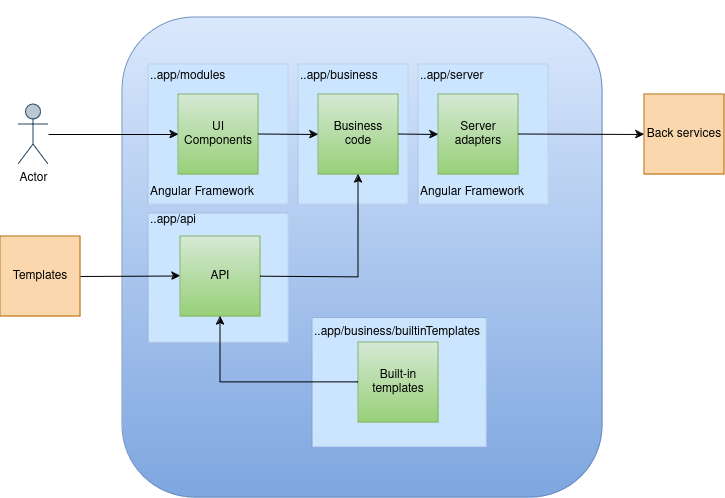

The diagram above was exported from draw.io. Its source (the exported page's mxGraphModel, read from the mxfile embedded in the PNG):
<mxGraphModel dx="1434" dy="793" grid="1" gridSize="10" guides="1" tooltips="1" connect="1" arrows="1" fold="1" page="1" pageScale="1" pageWidth="827" pageHeight="1169" math="0" shadow="0">
  <root>
    <mxCell id="0" />
    <mxCell id="1" parent="0" />
    <mxCell id="FSSSU1nTyY8xmhBLleuj-13" value="&lt;div align=&quot;right&quot;&gt;&lt;br&gt;&lt;/div&gt;" style="whiteSpace=wrap;html=1;aspect=fixed;labelPosition=center;verticalLabelPosition=top;align=center;verticalAlign=bottom;fillColor=#dae8fc;strokeColor=#6c8ebf;rounded=1;gradientColor=#7ea6e0;" parent="1" vertex="1">
      <mxGeometry x="194" y="90" width="480" height="480" as="geometry" />
    </mxCell>
    <mxCell id="fpFChmSEyJDjpxVGa_st-11" value="&lt;div&gt;..app/business/builtinTemplates&lt;/div&gt;&lt;div&gt;&lt;br&gt;&lt;/div&gt;&lt;div&gt;&lt;br&gt;&lt;/div&gt;&lt;div&gt;&lt;br&gt;&lt;/div&gt;&lt;div&gt;&lt;br&gt;&lt;/div&gt;&lt;div&gt;&lt;br&gt;&lt;/div&gt;&lt;div&gt;&lt;br&gt;&lt;/div&gt;&lt;div&gt;&lt;br&gt;&lt;/div&gt;" style="rounded=0;whiteSpace=wrap;html=1;fillColor=#cce5ff;strokeWidth=0;strokeColor=#36393d;align=left;" parent="1" vertex="1">
      <mxGeometry x="384" y="390.5" width="174" height="129" as="geometry" />
    </mxCell>
    <mxCell id="fpFChmSEyJDjpxVGa_st-8" value="&lt;div&gt;..app/api &lt;br&gt;&lt;/div&gt;&lt;div&gt;&lt;br&gt;&lt;/div&gt;&lt;div&gt;&lt;br&gt;&lt;/div&gt;&lt;div&gt;&lt;br&gt;&lt;/div&gt;&lt;div&gt;&lt;br&gt;&lt;/div&gt;&lt;div&gt;&lt;br&gt;&lt;/div&gt;&lt;div&gt;&lt;br&gt;&lt;/div&gt;&lt;div&gt;&lt;br&gt;&lt;/div&gt;&lt;div&gt;&lt;br&gt;&lt;/div&gt;" style="rounded=0;whiteSpace=wrap;html=1;fillColor=#cce5ff;strokeWidth=0;strokeColor=#36393d;align=left;" parent="1" vertex="1">
      <mxGeometry x="220" y="286" width="140" height="129" as="geometry" />
    </mxCell>
    <mxCell id="fpFChmSEyJDjpxVGa_st-7" value="&lt;div&gt;..app/business &lt;br&gt;&lt;/div&gt;&lt;div&gt;&lt;br&gt;&lt;/div&gt;&lt;div&gt;&lt;br&gt;&lt;/div&gt;&lt;div&gt;&lt;br&gt;&lt;/div&gt;&lt;div&gt;&lt;br&gt;&lt;/div&gt;&lt;div&gt;&lt;br&gt;&lt;/div&gt;&lt;div&gt;&lt;br&gt;&lt;/div&gt;&lt;div&gt;&lt;br&gt;&lt;/div&gt;&lt;div&gt;&lt;br&gt;&lt;/div&gt;" style="rounded=0;whiteSpace=wrap;html=1;fillColor=#cce5ff;strokeWidth=0;strokeColor=#36393d;align=left;" parent="1" vertex="1">
      <mxGeometry x="370" y="137" width="110" height="140" as="geometry" />
    </mxCell>
    <mxCell id="fpFChmSEyJDjpxVGa_st-6" value="&lt;div&gt;..app/server &lt;br&gt;&lt;/div&gt;&lt;div&gt;&lt;br&gt;&lt;/div&gt;&lt;div&gt;&lt;br&gt;&lt;/div&gt;&lt;div&gt;&lt;br&gt;&lt;/div&gt;&lt;div&gt;&lt;br&gt;&lt;/div&gt;&lt;div&gt;&lt;br&gt;&lt;/div&gt;&lt;div&gt;&lt;br&gt;&lt;/div&gt;&lt;div&gt;&lt;br&gt;&lt;/div&gt;&lt;div&gt;Angular Framework&lt;/div&gt;" style="rounded=0;whiteSpace=wrap;html=1;fillColor=#cce5ff;strokeWidth=0;strokeColor=#36393d;align=left;" parent="1" vertex="1">
      <mxGeometry x="490" y="137" width="130" height="140" as="geometry" />
    </mxCell>
    <mxCell id="FSSSU1nTyY8xmhBLleuj-15" value="&lt;div&gt;..app/modules &lt;br&gt;&lt;/div&gt;&lt;div&gt;&lt;br&gt;&lt;/div&gt;&lt;div&gt;&lt;br&gt;&lt;/div&gt;&lt;div&gt;&lt;br&gt;&lt;/div&gt;&lt;div&gt;&lt;br&gt;&lt;/div&gt;&lt;div&gt;&lt;br&gt;&lt;/div&gt;&lt;div&gt;&lt;br&gt;&lt;/div&gt;&lt;div&gt;&lt;br&gt;&lt;/div&gt;&lt;div&gt;Angular Framework&lt;/div&gt;" style="rounded=0;whiteSpace=wrap;html=1;fillColor=#cce5ff;strokeWidth=0;strokeColor=#36393d;align=left;" parent="1" vertex="1">
      <mxGeometry x="220" y="137" width="140" height="140" as="geometry" />
    </mxCell>
    <mxCell id="FSSSU1nTyY8xmhBLleuj-1" value="Business code" style="whiteSpace=wrap;html=1;aspect=fixed;fillColor=#d5e8d4;strokeColor=#82b366;gradientColor=#97d077;" parent="1" vertex="1">
      <mxGeometry x="390" y="167" width="80" height="80" as="geometry" />
    </mxCell>
    <mxCell id="FSSSU1nTyY8xmhBLleuj-2" value="&lt;div&gt;Server adapters&lt;/div&gt;" style="whiteSpace=wrap;html=1;aspect=fixed;fillColor=#d5e8d4;strokeColor=#82b366;gradientColor=#97d077;" parent="1" vertex="1">
      <mxGeometry x="510" y="167" width="80" height="80" as="geometry" />
    </mxCell>
    <mxCell id="FSSSU1nTyY8xmhBLleuj-3" value="Back services" style="whiteSpace=wrap;html=1;aspect=fixed;fillColor=#fad7ac;strokeColor=#b46504;" parent="1" vertex="1">
      <mxGeometry x="716" y="167" width="80" height="80" as="geometry" />
    </mxCell>
    <mxCell id="FSSSU1nTyY8xmhBLleuj-4" value="&lt;div&gt;UI Components&lt;/div&gt;" style="whiteSpace=wrap;html=1;aspect=fixed;fillColor=#d5e8d4;strokeColor=#82b366;gradientColor=#97d077;" parent="1" vertex="1">
      <mxGeometry x="250" y="167" width="80" height="80" as="geometry" />
    </mxCell>
    <mxCell id="FSSSU1nTyY8xmhBLleuj-5" value="Actor" style="shape=umlActor;verticalLabelPosition=bottom;verticalAlign=top;html=1;outlineConnect=0;fillColor=#bac8d3;strokeColor=#23445d;" parent="1" vertex="1">
      <mxGeometry x="90" y="177" width="30" height="60" as="geometry" />
    </mxCell>
    <mxCell id="FSSSU1nTyY8xmhBLleuj-9" value="" style="endArrow=classic;html=1;rounded=0;" parent="1" source="FSSSU1nTyY8xmhBLleuj-5" target="FSSSU1nTyY8xmhBLleuj-4" edge="1">
      <mxGeometry width="50" height="50" relative="1" as="geometry">
        <mxPoint x="390" y="357" as="sourcePoint" />
        <mxPoint x="440" y="307" as="targetPoint" />
      </mxGeometry>
    </mxCell>
    <mxCell id="FSSSU1nTyY8xmhBLleuj-10" value="" style="endArrow=classic;html=1;rounded=0;" parent="1" edge="1">
      <mxGeometry width="50" height="50" relative="1" as="geometry">
        <mxPoint x="330" y="206.5" as="sourcePoint" />
        <mxPoint x="390" y="207" as="targetPoint" />
      </mxGeometry>
    </mxCell>
    <mxCell id="FSSSU1nTyY8xmhBLleuj-11" value="" style="endArrow=classic;html=1;rounded=0;entryX=0;entryY=0.5;entryDx=0;entryDy=0;" parent="1" target="FSSSU1nTyY8xmhBLleuj-2" edge="1">
      <mxGeometry width="50" height="50" relative="1" as="geometry">
        <mxPoint x="470" y="206.5" as="sourcePoint" />
        <mxPoint x="530" y="207" as="targetPoint" />
      </mxGeometry>
    </mxCell>
    <mxCell id="FSSSU1nTyY8xmhBLleuj-12" value="" style="endArrow=classic;html=1;rounded=0;entryX=0;entryY=0.5;entryDx=0;entryDy=0;" parent="1" target="FSSSU1nTyY8xmhBLleuj-3" edge="1">
      <mxGeometry width="50" height="50" relative="1" as="geometry">
        <mxPoint x="590" y="206.5" as="sourcePoint" />
        <mxPoint x="650" y="207" as="targetPoint" />
      </mxGeometry>
    </mxCell>
    <mxCell id="fpFChmSEyJDjpxVGa_st-2" value="API " style="whiteSpace=wrap;html=1;aspect=fixed;fillColor=#d5e8d4;strokeColor=#82b366;gradientColor=#97d077;" parent="1" vertex="1">
      <mxGeometry x="252" y="309" width="80" height="80" as="geometry" />
    </mxCell>
    <mxCell id="fpFChmSEyJDjpxVGa_st-3" value="" style="endArrow=classic;html=1;rounded=0;entryX=0.5;entryY=1;entryDx=0;entryDy=0;" parent="1" source="fpFChmSEyJDjpxVGa_st-2" target="FSSSU1nTyY8xmhBLleuj-1" edge="1">
      <mxGeometry width="50" height="50" relative="1" as="geometry">
        <mxPoint x="390" y="357" as="sourcePoint" />
        <mxPoint x="440" y="307" as="targetPoint" />
        <Array as="points">
          <mxPoint x="430" y="350" />
        </Array>
      </mxGeometry>
    </mxCell>
    <mxCell id="fpFChmSEyJDjpxVGa_st-4" value="Templates" style="whiteSpace=wrap;html=1;aspect=fixed;fillColor=#fad7ac;strokeColor=#b46504;" parent="1" vertex="1">
      <mxGeometry x="72" y="309" width="80" height="80" as="geometry" />
    </mxCell>
    <mxCell id="fpFChmSEyJDjpxVGa_st-5" value="" style="endArrow=classic;html=1;rounded=0;exitX=1;exitY=0.5;exitDx=0;exitDy=0;" parent="1" source="fpFChmSEyJDjpxVGa_st-4" edge="1">
      <mxGeometry width="50" height="50" relative="1" as="geometry">
        <mxPoint x="122" y="348.5" as="sourcePoint" />
        <mxPoint x="252" y="348.5" as="targetPoint" />
      </mxGeometry>
    </mxCell>
    <mxCell id="fpFChmSEyJDjpxVGa_st-9" value="Built-in templates" style="whiteSpace=wrap;html=1;aspect=fixed;fillColor=#d5e8d4;strokeColor=#82b366;gradientColor=#97d077;" parent="1" vertex="1">
      <mxGeometry x="430" y="415" width="80" height="80" as="geometry" />
    </mxCell>
    <mxCell id="fpFChmSEyJDjpxVGa_st-10" value="" style="endArrow=classic;html=1;rounded=0;entryX=0.5;entryY=1;entryDx=0;entryDy=0;exitX=0;exitY=0.5;exitDx=0;exitDy=0;" parent="1" source="fpFChmSEyJDjpxVGa_st-9" target="fpFChmSEyJDjpxVGa_st-2" edge="1">
      <mxGeometry width="50" height="50" relative="1" as="geometry">
        <mxPoint x="342" y="359" as="sourcePoint" />
        <mxPoint x="440" y="257" as="targetPoint" />
        <Array as="points">
          <mxPoint x="292" y="455" />
        </Array>
      </mxGeometry>
    </mxCell>
  </root>
</mxGraphModel>